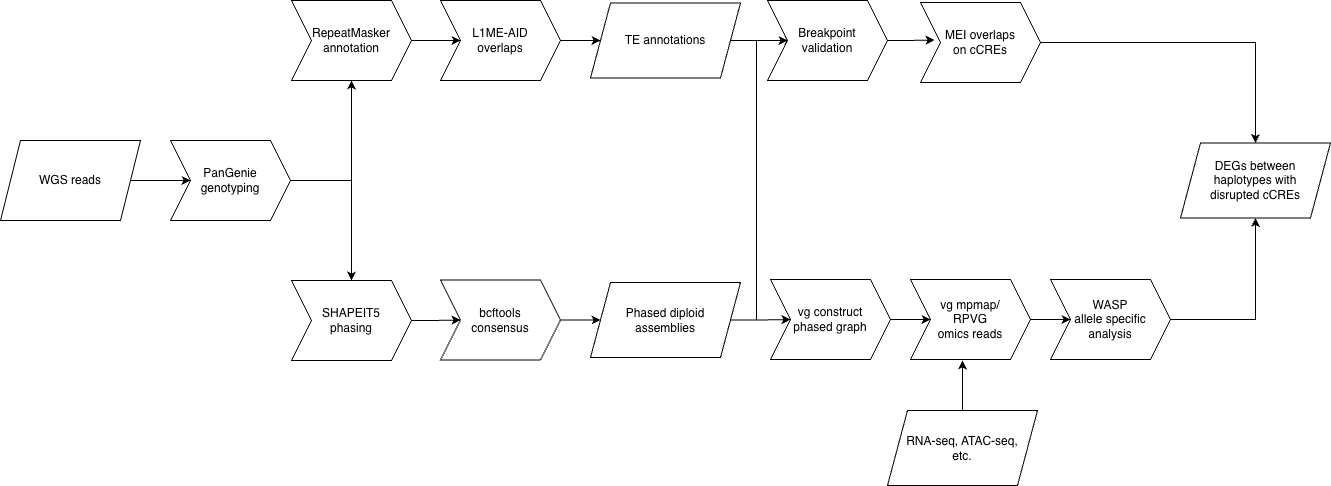

The diagram above was exported from draw.io. Its source (the exported page's mxGraphModel, read from the mxfile embedded in the PNG):
<mxGraphModel dx="934" dy="620" grid="1" gridSize="10" guides="1" tooltips="1" connect="1" arrows="1" fold="1" page="1" pageScale="1" pageWidth="850" pageHeight="1100" math="0" shadow="0">
  <root>
    <mxCell id="0" />
    <mxCell id="1" parent="0" />
    <mxCell id="vnXY-hHEIQHQRGhaVWJe-6" edge="1" parent="1" source="vnXY-hHEIQHQRGhaVWJe-1" style="edgeStyle=orthogonalEdgeStyle;rounded=0;orthogonalLoop=1;jettySize=auto;html=1;entryX=0.5;entryY=1;entryDx=0;entryDy=0;" target="vnXY-hHEIQHQRGhaVWJe-2">
      <mxGeometry relative="1" as="geometry" />
    </mxCell>
    <mxCell id="vnXY-hHEIQHQRGhaVWJe-8" edge="1" parent="1" source="vnXY-hHEIQHQRGhaVWJe-1" style="edgeStyle=orthogonalEdgeStyle;rounded=0;orthogonalLoop=1;jettySize=auto;html=1;entryX=0.5;entryY=0;entryDx=0;entryDy=0;" target="vnXY-hHEIQHQRGhaVWJe-5">
      <mxGeometry relative="1" as="geometry" />
    </mxCell>
    <mxCell id="vnXY-hHEIQHQRGhaVWJe-1" parent="1" style="shape=step;perimeter=stepPerimeter;whiteSpace=wrap;html=1;fixedSize=1;" value="PanGenie&lt;div&gt;genotyping&lt;/div&gt;" vertex="1">
      <mxGeometry height="80" width="120" x="180" y="150" as="geometry" />
    </mxCell>
    <mxCell id="vnXY-hHEIQHQRGhaVWJe-10" edge="1" parent="1" source="vnXY-hHEIQHQRGhaVWJe-2" style="edgeStyle=orthogonalEdgeStyle;rounded=0;orthogonalLoop=1;jettySize=auto;html=1;exitX=1;exitY=0.5;exitDx=0;exitDy=0;" target="vnXY-hHEIQHQRGhaVWJe-4">
      <mxGeometry relative="1" as="geometry" />
    </mxCell>
    <mxCell id="vnXY-hHEIQHQRGhaVWJe-2" parent="1" style="shape=step;perimeter=stepPerimeter;whiteSpace=wrap;html=1;fixedSize=1;" value="RepeatMasker&lt;div&gt;annotation&lt;/div&gt;" vertex="1">
      <mxGeometry height="80" width="120" x="301" y="10" as="geometry" />
    </mxCell>
    <mxCell id="vnXY-hHEIQHQRGhaVWJe-9" edge="1" parent="1" source="vnXY-hHEIQHQRGhaVWJe-3" style="edgeStyle=orthogonalEdgeStyle;rounded=0;orthogonalLoop=1;jettySize=auto;html=1;exitX=1;exitY=0.5;exitDx=0;exitDy=0;entryX=0;entryY=0.5;entryDx=0;entryDy=0;" target="vnXY-hHEIQHQRGhaVWJe-1">
      <mxGeometry relative="1" as="geometry" />
    </mxCell>
    <mxCell id="vnXY-hHEIQHQRGhaVWJe-3" parent="1" style="shape=parallelogram;perimeter=parallelogramPerimeter;whiteSpace=wrap;html=1;fixedSize=1;" value="WGS reads" vertex="1">
      <mxGeometry height="80" width="140" x="10" y="150" as="geometry" />
    </mxCell>
    <mxCell id="vnXY-hHEIQHQRGhaVWJe-14" edge="1" parent="1" source="vnXY-hHEIQHQRGhaVWJe-4" style="edgeStyle=orthogonalEdgeStyle;rounded=0;orthogonalLoop=1;jettySize=auto;html=1;" target="vnXY-hHEIQHQRGhaVWJe-13">
      <mxGeometry relative="1" as="geometry" />
    </mxCell>
    <mxCell id="vnXY-hHEIQHQRGhaVWJe-4" parent="1" style="shape=step;perimeter=stepPerimeter;whiteSpace=wrap;html=1;fixedSize=1;" value="L1ME-AID&lt;div&gt;overlaps&lt;/div&gt;" vertex="1">
      <mxGeometry height="80" width="120" x="450" y="10" as="geometry" />
    </mxCell>
    <mxCell id="vnXY-hHEIQHQRGhaVWJe-12" edge="1" parent="1" source="vnXY-hHEIQHQRGhaVWJe-5" style="edgeStyle=orthogonalEdgeStyle;rounded=0;orthogonalLoop=1;jettySize=auto;html=1;" target="vnXY-hHEIQHQRGhaVWJe-11">
      <mxGeometry relative="1" as="geometry" />
    </mxCell>
    <mxCell id="vnXY-hHEIQHQRGhaVWJe-5" parent="1" style="shape=step;perimeter=stepPerimeter;whiteSpace=wrap;html=1;fixedSize=1;" value="SHAPEIT5&lt;div&gt;phasing&lt;/div&gt;" vertex="1">
      <mxGeometry height="80" width="120" x="301" y="290" as="geometry" />
    </mxCell>
    <mxCell id="vnXY-hHEIQHQRGhaVWJe-16" edge="1" parent="1" source="vnXY-hHEIQHQRGhaVWJe-11" style="edgeStyle=orthogonalEdgeStyle;rounded=0;orthogonalLoop=1;jettySize=auto;html=1;entryX=0;entryY=0.5;entryDx=0;entryDy=0;" target="vnXY-hHEIQHQRGhaVWJe-15">
      <mxGeometry relative="1" as="geometry" />
    </mxCell>
    <mxCell id="vnXY-hHEIQHQRGhaVWJe-11" parent="1" style="shape=step;perimeter=stepPerimeter;whiteSpace=wrap;html=1;fixedSize=1;" value="bcftools&lt;div&gt;consensus&lt;/div&gt;" vertex="1">
      <mxGeometry height="80" width="120" x="450" y="289.5" as="geometry" />
    </mxCell>
    <mxCell id="vnXY-hHEIQHQRGhaVWJe-39" edge="1" parent="1" source="vnXY-hHEIQHQRGhaVWJe-13" style="edgeStyle=orthogonalEdgeStyle;rounded=0;orthogonalLoop=1;jettySize=auto;html=1;entryX=0;entryY=0.5;entryDx=0;entryDy=0;" target="vnXY-hHEIQHQRGhaVWJe-17">
      <mxGeometry relative="1" as="geometry" />
    </mxCell>
    <mxCell id="vnXY-hHEIQHQRGhaVWJe-13" parent="1" style="shape=parallelogram;perimeter=parallelogramPerimeter;whiteSpace=wrap;html=1;fixedSize=1;" value="TE annotations" vertex="1">
      <mxGeometry height="75" width="150" x="600" y="12.5" as="geometry" />
    </mxCell>
    <mxCell id="vnXY-hHEIQHQRGhaVWJe-38" edge="1" parent="1" source="vnXY-hHEIQHQRGhaVWJe-15" style="edgeStyle=orthogonalEdgeStyle;rounded=0;orthogonalLoop=1;jettySize=auto;html=1;" target="vnXY-hHEIQHQRGhaVWJe-18">
      <mxGeometry relative="1" as="geometry" />
    </mxCell>
    <mxCell id="vnXY-hHEIQHQRGhaVWJe-42" edge="1" parent="1" style="edgeStyle=orthogonalEdgeStyle;rounded=0;orthogonalLoop=1;jettySize=auto;html=1;">
      <mxGeometry relative="1" as="geometry">
        <Array as="points">
          <mxPoint x="766" y="330" />
          <mxPoint x="766" y="50" />
        </Array>
        <mxPoint x="746" y="329.5" as="sourcePoint" />
        <mxPoint x="803" y="50" as="targetPoint" />
      </mxGeometry>
    </mxCell>
    <mxCell id="vnXY-hHEIQHQRGhaVWJe-15" parent="1" style="shape=parallelogram;perimeter=parallelogramPerimeter;whiteSpace=wrap;html=1;fixedSize=1;" value="Phased diploid&lt;div&gt;assemblies&lt;/div&gt;" vertex="1">
      <mxGeometry height="75" width="150" x="600" y="292" as="geometry" />
    </mxCell>
    <mxCell id="vnXY-hHEIQHQRGhaVWJe-17" parent="1" style="shape=step;perimeter=stepPerimeter;whiteSpace=wrap;html=1;fixedSize=1;" value="Breakpoint&lt;div&gt;validation&lt;/div&gt;" vertex="1">
      <mxGeometry height="80" width="120" x="777" y="10" as="geometry" />
    </mxCell>
    <mxCell id="vnXY-hHEIQHQRGhaVWJe-25" edge="1" parent="1" source="vnXY-hHEIQHQRGhaVWJe-18" style="edgeStyle=orthogonalEdgeStyle;rounded=0;orthogonalLoop=1;jettySize=auto;html=1;entryX=0;entryY=0.5;entryDx=0;entryDy=0;" target="vnXY-hHEIQHQRGhaVWJe-19">
      <mxGeometry relative="1" as="geometry" />
    </mxCell>
    <mxCell id="vnXY-hHEIQHQRGhaVWJe-18" parent="1" style="shape=step;perimeter=stepPerimeter;whiteSpace=wrap;html=1;fixedSize=1;" value="vg construct&lt;div&gt;phased graph&lt;/div&gt;" vertex="1">
      <mxGeometry height="80" width="120" x="780" y="289" as="geometry" />
    </mxCell>
    <mxCell id="vnXY-hHEIQHQRGhaVWJe-32" edge="1" parent="1" source="vnXY-hHEIQHQRGhaVWJe-19" style="edgeStyle=orthogonalEdgeStyle;rounded=0;orthogonalLoop=1;jettySize=auto;html=1;" target="vnXY-hHEIQHQRGhaVWJe-29">
      <mxGeometry relative="1" as="geometry" />
    </mxCell>
    <mxCell id="vnXY-hHEIQHQRGhaVWJe-19" parent="1" style="shape=step;perimeter=stepPerimeter;whiteSpace=wrap;html=1;fixedSize=1;" value="vg mpmap/&lt;div&gt;RPVG&lt;br&gt;&lt;div&gt;omics reads&lt;/div&gt;&lt;/div&gt;" vertex="1">
      <mxGeometry height="80" width="120" x="920" y="289" as="geometry" />
    </mxCell>
    <mxCell id="vnXY-hHEIQHQRGhaVWJe-35" edge="1" parent="1" source="vnXY-hHEIQHQRGhaVWJe-29" style="edgeStyle=orthogonalEdgeStyle;rounded=0;orthogonalLoop=1;jettySize=auto;html=1;" target="vnXY-hHEIQHQRGhaVWJe-34">
      <mxGeometry relative="1" as="geometry" />
    </mxCell>
    <mxCell id="vnXY-hHEIQHQRGhaVWJe-29" parent="1" style="shape=step;perimeter=stepPerimeter;whiteSpace=wrap;html=1;fixedSize=1;" value="WASP&lt;div&gt;allele specific&lt;/div&gt;&lt;div&gt;analysis&lt;/div&gt;" vertex="1">
      <mxGeometry height="80" width="120" x="1060" y="289" as="geometry" />
    </mxCell>
    <mxCell id="vnXY-hHEIQHQRGhaVWJe-41" edge="1" parent="1" source="vnXY-hHEIQHQRGhaVWJe-30" style="edgeStyle=orthogonalEdgeStyle;rounded=0;orthogonalLoop=1;jettySize=auto;html=1;entryX=0.5;entryY=0;entryDx=0;entryDy=0;" target="vnXY-hHEIQHQRGhaVWJe-34">
      <mxGeometry relative="1" as="geometry" />
    </mxCell>
    <mxCell id="vnXY-hHEIQHQRGhaVWJe-30" parent="1" style="shape=step;perimeter=stepPerimeter;whiteSpace=wrap;html=1;fixedSize=1;" value="MEI overlaps&lt;div&gt;on cCREs&lt;/div&gt;" vertex="1">
      <mxGeometry height="80" width="120" x="930" y="12" as="geometry" />
    </mxCell>
    <mxCell id="vnXY-hHEIQHQRGhaVWJe-34" parent="1" style="shape=parallelogram;perimeter=parallelogramPerimeter;whiteSpace=wrap;html=1;fixedSize=1;" value="DEGs between&lt;div&gt;haplotypes with&lt;/div&gt;&lt;div&gt;disrupted cCREs&lt;/div&gt;" vertex="1">
      <mxGeometry height="75" width="150" x="1190" y="152.5" as="geometry" />
    </mxCell>
    <mxCell id="vnXY-hHEIQHQRGhaVWJe-40" edge="1" parent="1" source="vnXY-hHEIQHQRGhaVWJe-17" style="edgeStyle=orthogonalEdgeStyle;rounded=0;orthogonalLoop=1;jettySize=auto;html=1;entryX=0.117;entryY=0.469;entryDx=0;entryDy=0;entryPerimeter=0;" target="vnXY-hHEIQHQRGhaVWJe-30">
      <mxGeometry relative="1" as="geometry" />
    </mxCell>
    <mxCell id="vnXY-hHEIQHQRGhaVWJe-45" edge="1" parent="1" source="vnXY-hHEIQHQRGhaVWJe-44" style="edgeStyle=orthogonalEdgeStyle;rounded=0;orthogonalLoop=1;jettySize=auto;html=1;">
      <mxGeometry relative="1" as="geometry">
        <mxPoint x="972" y="370" as="targetPoint" />
      </mxGeometry>
    </mxCell>
    <mxCell id="vnXY-hHEIQHQRGhaVWJe-44" parent="1" style="shape=parallelogram;perimeter=parallelogramPerimeter;whiteSpace=wrap;html=1;fixedSize=1;" value="RNA-seq, ATAC-seq,&lt;div&gt;etc.&lt;/div&gt;" vertex="1">
      <mxGeometry height="75" width="150" x="897" y="420" as="geometry" />
    </mxCell>
  </root>
</mxGraphModel>